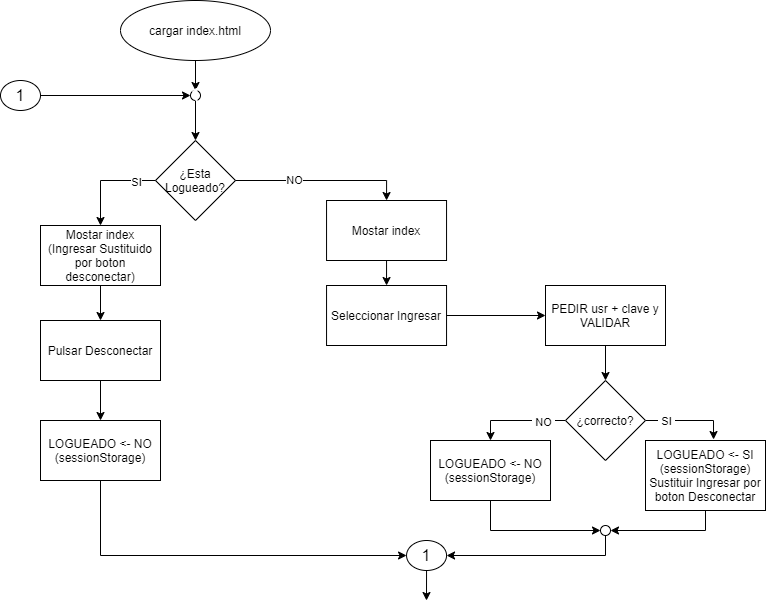

The diagram above was exported from draw.io. Its source (the exported page's mxGraphModel, read from the mxfile embedded in the PNG):
<mxGraphModel dx="1024" dy="592" grid="1" gridSize="10" guides="1" tooltips="1" connect="1" arrows="1" fold="1" page="1" pageScale="1" pageWidth="827" pageHeight="1169" math="0" shadow="0">
  <root>
    <mxCell id="0" />
    <mxCell id="1" parent="0" />
    <mxCell id="olSa29c5-AnAB_iLm0ou-2" value="cargar index.html" style="ellipse;whiteSpace=wrap;html=1;" parent="1" vertex="1">
      <mxGeometry x="140" y="150" width="150" height="60" as="geometry" />
    </mxCell>
    <mxCell id="olSa29c5-AnAB_iLm0ou-5" value="PEDIR usr + clave y VALIDAR" style="rounded=0;whiteSpace=wrap;html=1;" parent="1" vertex="1">
      <mxGeometry x="565" y="435" width="120" height="60" as="geometry" />
    </mxCell>
    <mxCell id="WWjwVUkUGs9KJJmmSNgb-23" style="edgeStyle=orthogonalEdgeStyle;rounded=0;orthogonalLoop=1;jettySize=auto;html=1;entryX=0.567;entryY=-0.014;entryDx=0;entryDy=0;entryPerimeter=0;exitX=1;exitY=0.5;exitDx=0;exitDy=0;" parent="1" source="olSa29c5-AnAB_iLm0ou-11" target="olSa29c5-AnAB_iLm0ou-28" edge="1">
      <mxGeometry relative="1" as="geometry" />
    </mxCell>
    <mxCell id="WWjwVUkUGs9KJJmmSNgb-24" value="&amp;nbsp;SI&amp;nbsp;" style="edgeLabel;html=1;align=center;verticalAlign=middle;resizable=0;points=[];" parent="WWjwVUkUGs9KJJmmSNgb-23" vertex="1" connectable="0">
      <mxGeometry x="-0.0258" relative="1" as="geometry">
        <mxPoint x="-22" as="offset" />
      </mxGeometry>
    </mxCell>
    <mxCell id="WWjwVUkUGs9KJJmmSNgb-25" style="edgeStyle=orthogonalEdgeStyle;rounded=0;orthogonalLoop=1;jettySize=auto;html=1;entryX=0.5;entryY=0;entryDx=0;entryDy=0;" parent="1" source="olSa29c5-AnAB_iLm0ou-11" target="oizvA04iUS5xeRfh71b2-3" edge="1">
      <mxGeometry relative="1" as="geometry">
        <mxPoint x="510" y="810" as="targetPoint" />
      </mxGeometry>
    </mxCell>
    <mxCell id="WWjwVUkUGs9KJJmmSNgb-26" value="&amp;nbsp;NO&amp;nbsp;" style="edgeLabel;html=1;align=center;verticalAlign=middle;resizable=0;points=[];" parent="WWjwVUkUGs9KJJmmSNgb-25" vertex="1" connectable="0">
      <mxGeometry x="-0.5259" y="1" relative="1" as="geometry">
        <mxPoint as="offset" />
      </mxGeometry>
    </mxCell>
    <mxCell id="olSa29c5-AnAB_iLm0ou-11" value="¿correcto?" style="rhombus;whiteSpace=wrap;html=1;" parent="1" vertex="1">
      <mxGeometry x="585" y="530" width="80" height="80" as="geometry" />
    </mxCell>
    <mxCell id="WWjwVUkUGs9KJJmmSNgb-20" style="edgeStyle=orthogonalEdgeStyle;rounded=0;orthogonalLoop=1;jettySize=auto;html=1;entryX=0;entryY=0.5;entryDx=0;entryDy=0;exitX=0.5;exitY=1;exitDx=0;exitDy=0;" parent="1" source="oizvA04iUS5xeRfh71b2-3" target="WWjwVUkUGs9KJJmmSNgb-1" edge="1">
      <mxGeometry relative="1" as="geometry">
        <mxPoint x="505" y="860" as="sourcePoint" />
      </mxGeometry>
    </mxCell>
    <mxCell id="olSa29c5-AnAB_iLm0ou-22" value="" style="endArrow=classic;html=1;exitX=0.5;exitY=1;exitDx=0;exitDy=0;entryX=0.5;entryY=0;entryDx=0;entryDy=0;" parent="1" source="olSa29c5-AnAB_iLm0ou-2" target="oizvA04iUS5xeRfh71b2-5" edge="1">
      <mxGeometry width="50" height="50" relative="1" as="geometry">
        <mxPoint x="396.05" y="132" as="sourcePoint" />
        <mxPoint x="406" y="200" as="targetPoint" />
      </mxGeometry>
    </mxCell>
    <mxCell id="olSa29c5-AnAB_iLm0ou-25" value="" style="endArrow=classic;html=1;entryX=0.5;entryY=0;entryDx=0;entryDy=0;exitX=0.5;exitY=1;exitDx=0;exitDy=0;" parent="1" source="olSa29c5-AnAB_iLm0ou-5" target="olSa29c5-AnAB_iLm0ou-11" edge="1">
      <mxGeometry width="50" height="50" relative="1" as="geometry">
        <mxPoint x="475" y="750" as="sourcePoint" />
        <mxPoint x="525" y="700" as="targetPoint" />
      </mxGeometry>
    </mxCell>
    <mxCell id="WWjwVUkUGs9KJJmmSNgb-19" style="edgeStyle=orthogonalEdgeStyle;rounded=0;orthogonalLoop=1;jettySize=auto;html=1;exitX=0.5;exitY=1;exitDx=0;exitDy=0;entryX=1;entryY=0.5;entryDx=0;entryDy=0;" parent="1" source="olSa29c5-AnAB_iLm0ou-28" target="WWjwVUkUGs9KJJmmSNgb-1" edge="1">
      <mxGeometry relative="1" as="geometry" />
    </mxCell>
    <mxCell id="olSa29c5-AnAB_iLm0ou-28" value="LOGUEADO &amp;lt;- SI&lt;br&gt;(sessionStorage)&lt;br&gt;Sustituir Ingresar por boton Desconectar" style="rounded=0;whiteSpace=wrap;html=1;" parent="1" vertex="1">
      <mxGeometry x="665" y="590" width="120" height="70" as="geometry" />
    </mxCell>
    <mxCell id="olSa29c5-AnAB_iLm0ou-39" value="Mostar index" style="rounded=0;whiteSpace=wrap;html=1;" parent="1" vertex="1">
      <mxGeometry x="346.05" y="350" width="120" height="60" as="geometry" />
    </mxCell>
    <mxCell id="olSa29c5-AnAB_iLm0ou-40" value="" style="endArrow=classic;html=1;exitX=0.5;exitY=1;exitDx=0;exitDy=0;entryX=0.5;entryY=0;entryDx=0;entryDy=0;" parent="1" source="olSa29c5-AnAB_iLm0ou-39" target="oizvA04iUS5xeRfh71b2-1" edge="1">
      <mxGeometry width="50" height="50" relative="1" as="geometry">
        <mxPoint x="326.05" y="310" as="sourcePoint" />
        <mxPoint x="405" y="310" as="targetPoint" />
      </mxGeometry>
    </mxCell>
    <mxCell id="WWjwVUkUGs9KJJmmSNgb-22" style="edgeStyle=orthogonalEdgeStyle;rounded=0;orthogonalLoop=1;jettySize=auto;html=1;exitX=0.5;exitY=1;exitDx=0;exitDy=0;entryX=1;entryY=0.5;entryDx=0;entryDy=0;" parent="1" source="WWjwVUkUGs9KJJmmSNgb-1" target="WWjwVUkUGs9KJJmmSNgb-31" edge="1">
      <mxGeometry relative="1" as="geometry">
        <mxPoint x="360" y="945" as="targetPoint" />
      </mxGeometry>
    </mxCell>
    <mxCell id="WWjwVUkUGs9KJJmmSNgb-1" value="" style="shape=ellipse;html=1;fontSize=18;fontColor=#ffffff;fillColor=none;" parent="1" vertex="1">
      <mxGeometry x="620" y="675" width="10" height="10" as="geometry" />
    </mxCell>
    <mxCell id="WWjwVUkUGs9KJJmmSNgb-31" value="&lt;font style=&quot;font-size: 16px&quot;&gt;1&lt;/font&gt;" style="ellipse;whiteSpace=wrap;html=1;fillColor=none;" parent="1" vertex="1">
      <mxGeometry x="426.05" y="690" width="40" height="30" as="geometry" />
    </mxCell>
    <mxCell id="WWjwVUkUGs9KJJmmSNgb-32" value="&lt;font style=&quot;font-size: 16px&quot;&gt;1&lt;/font&gt;" style="ellipse;whiteSpace=wrap;html=1;fillColor=none;" parent="1" vertex="1">
      <mxGeometry x="20" y="230" width="40" height="30" as="geometry" />
    </mxCell>
    <mxCell id="oizvA04iUS5xeRfh71b2-1" value="Seleccionar Ingresar" style="rounded=0;whiteSpace=wrap;html=1;" parent="1" vertex="1">
      <mxGeometry x="346.05" y="435" width="120" height="60" as="geometry" />
    </mxCell>
    <mxCell id="oizvA04iUS5xeRfh71b2-3" value="&lt;span&gt;LOGUEADO &amp;lt;- NO&lt;/span&gt;&lt;br&gt;&lt;span&gt;(sessionStorage)&lt;/span&gt;" style="rounded=0;whiteSpace=wrap;html=1;" parent="1" vertex="1">
      <mxGeometry x="450" y="590" width="120" height="60" as="geometry" />
    </mxCell>
    <mxCell id="oizvA04iUS5xeRfh71b2-4" style="edgeStyle=orthogonalEdgeStyle;rounded=0;orthogonalLoop=1;jettySize=auto;html=1;exitX=1;exitY=0.5;exitDx=0;exitDy=0;entryX=0;entryY=0.5;entryDx=0;entryDy=0;" parent="1" source="WWjwVUkUGs9KJJmmSNgb-32" target="oizvA04iUS5xeRfh71b2-5" edge="1">
      <mxGeometry relative="1" as="geometry">
        <mxPoint x="305" y="380" as="sourcePoint" />
        <mxPoint x="360" y="215" as="targetPoint" />
      </mxGeometry>
    </mxCell>
    <mxCell id="oizvA04iUS5xeRfh71b2-7" style="edgeStyle=orthogonalEdgeStyle;rounded=0;orthogonalLoop=1;jettySize=auto;html=1;exitX=0.5;exitY=1;exitDx=0;exitDy=0;entryX=0.5;entryY=0;entryDx=0;entryDy=0;" parent="1" source="oizvA04iUS5xeRfh71b2-5" target="oizvA04iUS5xeRfh71b2-9" edge="1">
      <mxGeometry relative="1" as="geometry">
        <mxPoint x="215" y="180" as="targetPoint" />
      </mxGeometry>
    </mxCell>
    <mxCell id="oizvA04iUS5xeRfh71b2-5" value="1" style="shape=ellipse;html=1;fontSize=18;fontColor=#ffffff;fillColor=none;" parent="1" vertex="1">
      <mxGeometry x="210" y="240" width="10" height="10" as="geometry" />
    </mxCell>
    <mxCell id="oizvA04iUS5xeRfh71b2-9" value="¿Esta Logueado?" style="rhombus;whiteSpace=wrap;html=1;" parent="1" vertex="1">
      <mxGeometry x="175" y="290" width="80" height="80" as="geometry" />
    </mxCell>
    <mxCell id="oizvA04iUS5xeRfh71b2-16" style="edgeStyle=orthogonalEdgeStyle;rounded=0;orthogonalLoop=1;jettySize=auto;html=1;exitX=1;exitY=0.5;exitDx=0;exitDy=0;entryX=0.5;entryY=0;entryDx=0;entryDy=0;" parent="1" source="oizvA04iUS5xeRfh71b2-9" target="olSa29c5-AnAB_iLm0ou-39" edge="1">
      <mxGeometry relative="1" as="geometry">
        <mxPoint x="450" y="200" as="sourcePoint" />
        <mxPoint x="628.95" y="250" as="targetPoint" />
      </mxGeometry>
    </mxCell>
    <mxCell id="oizvA04iUS5xeRfh71b2-21" value="NO" style="edgeLabel;html=1;align=center;verticalAlign=middle;resizable=0;points=[];" parent="oizvA04iUS5xeRfh71b2-16" vertex="1" connectable="0">
      <mxGeometry x="-0.3275" y="1" relative="1" as="geometry">
        <mxPoint as="offset" />
      </mxGeometry>
    </mxCell>
    <mxCell id="oizvA04iUS5xeRfh71b2-22" style="edgeStyle=orthogonalEdgeStyle;rounded=0;orthogonalLoop=1;jettySize=auto;html=1;exitX=1;exitY=0.5;exitDx=0;exitDy=0;entryX=0;entryY=0.5;entryDx=0;entryDy=0;" parent="1" source="oizvA04iUS5xeRfh71b2-1" target="olSa29c5-AnAB_iLm0ou-5" edge="1">
      <mxGeometry relative="1" as="geometry">
        <mxPoint x="380" y="750" as="sourcePoint" />
        <mxPoint x="530" y="660" as="targetPoint" />
      </mxGeometry>
    </mxCell>
    <mxCell id="oizvA04iUS5xeRfh71b2-27" style="edgeStyle=orthogonalEdgeStyle;rounded=0;orthogonalLoop=1;jettySize=auto;html=1;exitX=0;exitY=0.5;exitDx=0;exitDy=0;entryX=0.5;entryY=0;entryDx=0;entryDy=0;" parent="1" source="oizvA04iUS5xeRfh71b2-9" target="oizvA04iUS5xeRfh71b2-31" edge="1">
      <mxGeometry relative="1" as="geometry">
        <mxPoint x="175" y="370" as="sourcePoint" />
        <mxPoint x="100" y="320" as="targetPoint" />
      </mxGeometry>
    </mxCell>
    <mxCell id="oizvA04iUS5xeRfh71b2-30" value="SI" style="edgeLabel;html=1;align=center;verticalAlign=middle;resizable=0;points=[];" parent="oizvA04iUS5xeRfh71b2-27" vertex="1" connectable="0">
      <mxGeometry x="-0.6" y="1" relative="1" as="geometry">
        <mxPoint as="offset" />
      </mxGeometry>
    </mxCell>
    <mxCell id="oizvA04iUS5xeRfh71b2-31" value="Mostar index&lt;br&gt;(Ingresar Sustituido por boton desconectar)" style="rounded=0;whiteSpace=wrap;html=1;" parent="1" vertex="1">
      <mxGeometry x="60" y="375" width="120" height="60" as="geometry" />
    </mxCell>
    <mxCell id="oizvA04iUS5xeRfh71b2-32" value="Pulsar Desconectar" style="rounded=0;whiteSpace=wrap;html=1;" parent="1" vertex="1">
      <mxGeometry x="60" y="470" width="120" height="60" as="geometry" />
    </mxCell>
    <mxCell id="oizvA04iUS5xeRfh71b2-33" value="" style="endArrow=classic;html=1;exitX=0.5;exitY=1;exitDx=0;exitDy=0;entryX=0.5;entryY=0;entryDx=0;entryDy=0;" parent="1" source="oizvA04iUS5xeRfh71b2-31" target="oizvA04iUS5xeRfh71b2-32" edge="1">
      <mxGeometry width="50" height="50" relative="1" as="geometry">
        <mxPoint x="260" y="560" as="sourcePoint" />
        <mxPoint x="260" y="640" as="targetPoint" />
      </mxGeometry>
    </mxCell>
    <mxCell id="oizvA04iUS5xeRfh71b2-34" value="&lt;span&gt;LOGUEADO &amp;lt;- NO&lt;/span&gt;&lt;br&gt;&lt;span&gt;(sessionStorage)&lt;/span&gt;" style="rounded=0;whiteSpace=wrap;html=1;" parent="1" vertex="1">
      <mxGeometry x="60" y="570" width="120" height="60" as="geometry" />
    </mxCell>
    <mxCell id="oizvA04iUS5xeRfh71b2-35" value="" style="endArrow=classic;html=1;exitX=0.5;exitY=1;exitDx=0;exitDy=0;entryX=0.5;entryY=0;entryDx=0;entryDy=0;" parent="1" source="oizvA04iUS5xeRfh71b2-32" target="oizvA04iUS5xeRfh71b2-34" edge="1">
      <mxGeometry width="50" height="50" relative="1" as="geometry">
        <mxPoint x="140" y="550" as="sourcePoint" />
        <mxPoint x="140" y="640" as="targetPoint" />
      </mxGeometry>
    </mxCell>
    <mxCell id="oizvA04iUS5xeRfh71b2-36" style="edgeStyle=orthogonalEdgeStyle;rounded=0;orthogonalLoop=1;jettySize=auto;html=1;exitX=0.5;exitY=1;exitDx=0;exitDy=0;entryX=0;entryY=0.5;entryDx=0;entryDy=0;" parent="1" source="oizvA04iUS5xeRfh71b2-34" target="WWjwVUkUGs9KJJmmSNgb-31" edge="1">
      <mxGeometry relative="1" as="geometry">
        <mxPoint x="240" y="850" as="sourcePoint" />
        <mxPoint x="330" y="940" as="targetPoint" />
        <Array as="points">
          <mxPoint x="120" y="705" />
        </Array>
      </mxGeometry>
    </mxCell>
    <mxCell id="1RrrnaiEN0tw3_vjUUfq-1" style="edgeStyle=orthogonalEdgeStyle;rounded=0;orthogonalLoop=1;jettySize=auto;html=1;exitX=0.5;exitY=1;exitDx=0;exitDy=0;" edge="1" parent="1" source="WWjwVUkUGs9KJJmmSNgb-31">
      <mxGeometry relative="1" as="geometry">
        <mxPoint x="440" y="740" as="sourcePoint" />
        <mxPoint x="446" y="750" as="targetPoint" />
      </mxGeometry>
    </mxCell>
  </root>
</mxGraphModel>